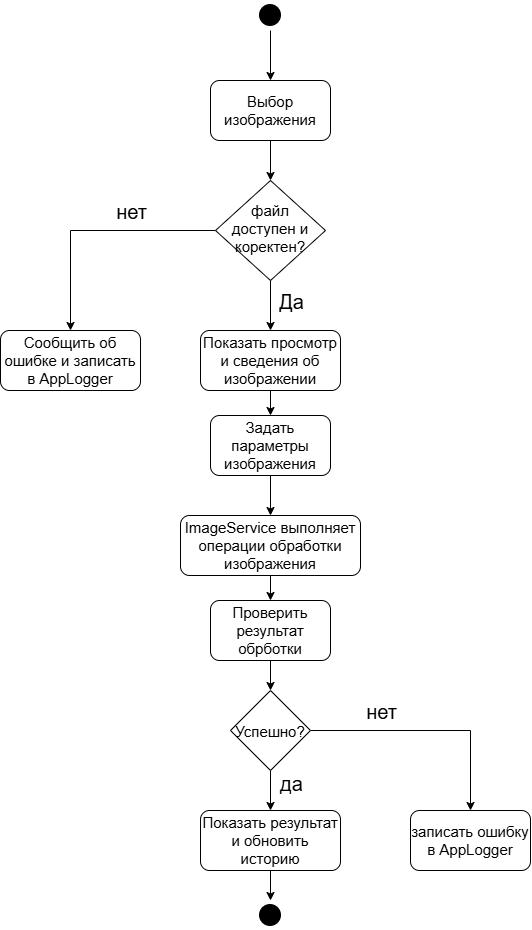

The diagram above was exported from draw.io. Its source (the exported page's mxGraphModel, read from the mxfile embedded in the PNG):
<mxGraphModel dx="1030" dy="623" grid="1" gridSize="10" guides="1" tooltips="1" connect="1" arrows="1" fold="1" page="1" pageScale="1" pageWidth="827" pageHeight="1169" math="0" shadow="0">
  <root>
    <mxCell id="0" />
    <mxCell id="1" parent="0" />
    <mxCell id="fkSFvyJNTNXjN6sjqWov-22" edge="1" parent="1" source="fkSFvyJNTNXjN6sjqWov-1" style="edgeStyle=orthogonalEdgeStyle;rounded=0;orthogonalLoop=1;jettySize=auto;html=1;entryX=0.5;entryY=0;entryDx=0;entryDy=0;defaultLabelBackgroundColor=page;" target="fkSFvyJNTNXjN6sjqWov-8">
      <mxGeometry relative="1" as="geometry" />
    </mxCell>
    <mxCell id="fkSFvyJNTNXjN6sjqWov-32" connectable="0" parent="fkSFvyJNTNXjN6sjqWov-22" style="edgeLabel;html=1;align=center;verticalAlign=middle;resizable=0;points=[];inheritText=fontFamily,fontColor,fontStyle,textOpacity,labelBorderColor,labelBorderWidth,labelBackgroundColor,defaultLabelBackgroundColor,labelPadding;defaultLabelBackgroundColor=page;fontSize=20;" value="нет" vertex="1">
      <mxGeometry relative="1" x="-0.3359" y="-4" as="geometry">
        <mxPoint x="-4" y="-16" as="offset" />
      </mxGeometry>
    </mxCell>
    <mxCell id="fkSFvyJNTNXjN6sjqWov-34" connectable="0" parent="fkSFvyJNTNXjN6sjqWov-22" style="edgeLabel;html=1;align=center;verticalAlign=middle;resizable=0;points=[];inheritText=fontFamily,fontColor,fontStyle,textOpacity,labelBorderColor,labelBorderWidth,labelBackgroundColor,defaultLabelBackgroundColor,labelPadding;fontSize=20;defaultLabelBackgroundColor=page;" value="Да" vertex="1">
      <mxGeometry relative="1" x="-0.3359" y="-4" as="geometry">
        <mxPoint x="156" y="74" as="offset" />
      </mxGeometry>
    </mxCell>
    <mxCell id="fkSFvyJNTNXjN6sjqWov-23" edge="1" parent="1" source="fkSFvyJNTNXjN6sjqWov-1" style="edgeStyle=orthogonalEdgeStyle;rounded=0;orthogonalLoop=1;jettySize=auto;html=1;entryX=0.5;entryY=0;entryDx=0;entryDy=0;defaultLabelBackgroundColor=page;" target="fkSFvyJNTNXjN6sjqWov-9">
      <mxGeometry relative="1" as="geometry" />
    </mxCell>
    <mxCell id="fkSFvyJNTNXjN6sjqWov-1" parent="1" style="rhombus;whiteSpace=wrap;html=1;shapeInside=1;fontSize=15;" value="файл доступен и коректен?" vertex="1">
      <mxGeometry height="100" width="110" x="325" y="190" as="geometry" />
    </mxCell>
    <mxCell id="fkSFvyJNTNXjN6sjqWov-28" edge="1" parent="1" source="fkSFvyJNTNXjN6sjqWov-3" style="edgeStyle=orthogonalEdgeStyle;rounded=0;orthogonalLoop=1;jettySize=auto;html=1;entryX=0.5;entryY=0;entryDx=0;entryDy=0;defaultLabelBackgroundColor=page;" target="fkSFvyJNTNXjN6sjqWov-17">
      <mxGeometry relative="1" as="geometry" />
    </mxCell>
    <mxCell id="fkSFvyJNTNXjN6sjqWov-35" connectable="0" parent="fkSFvyJNTNXjN6sjqWov-28" style="edgeLabel;html=1;align=center;verticalAlign=middle;resizable=0;points=[];inheritText=1;defaultLabelBackgroundColor=page;" value="&lt;font style=&quot;font-size: 20px;&quot;&gt;нет&lt;/font&gt;" vertex="1">
      <mxGeometry relative="1" x="-0.4173" y="1" as="geometry">
        <mxPoint y="-19" as="offset" />
      </mxGeometry>
    </mxCell>
    <mxCell id="fkSFvyJNTNXjN6sjqWov-29" edge="1" parent="1" source="fkSFvyJNTNXjN6sjqWov-3" style="edgeStyle=orthogonalEdgeStyle;rounded=0;orthogonalLoop=1;jettySize=auto;html=1;entryX=0.5;entryY=0;entryDx=0;entryDy=0;defaultLabelBackgroundColor=page;" target="fkSFvyJNTNXjN6sjqWov-16">
      <mxGeometry relative="1" as="geometry" />
    </mxCell>
    <mxCell id="fkSFvyJNTNXjN6sjqWov-36" connectable="0" parent="fkSFvyJNTNXjN6sjqWov-29" style="edgeLabel;html=1;align=center;verticalAlign=middle;resizable=0;points=[];inheritText=1;defaultLabelBackgroundColor=page;" value="&lt;font style=&quot;font-size: 20px;&quot;&gt;да&lt;/font&gt;" vertex="1">
      <mxGeometry relative="1" x="-0.3819" y="-2" as="geometry">
        <mxPoint x="22" as="offset" />
      </mxGeometry>
    </mxCell>
    <mxCell id="fkSFvyJNTNXjN6sjqWov-3" parent="1" style="rhombus;whiteSpace=wrap;html=1;shapeInside=1;fontSize=15;" value="Успешно?" vertex="1">
      <mxGeometry height="80" width="80" x="340" y="700" as="geometry" />
    </mxCell>
    <mxCell id="fkSFvyJNTNXjN6sjqWov-20" edge="1" parent="1" source="fkSFvyJNTNXjN6sjqWov-4" style="edgeStyle=orthogonalEdgeStyle;rounded=0;orthogonalLoop=1;jettySize=auto;html=1;defaultLabelBackgroundColor=page;" target="fkSFvyJNTNXjN6sjqWov-7">
      <mxGeometry relative="1" as="geometry" />
    </mxCell>
    <mxCell id="fkSFvyJNTNXjN6sjqWov-4" parent="1" style="ellipse;html=1;shape=startState;fillColor=#000000;strokeColor=none;" value="" vertex="1">
      <mxGeometry height="30" width="30" x="365" y="10" as="geometry" />
    </mxCell>
    <mxCell id="fkSFvyJNTNXjN6sjqWov-5" edge="1" parent="1" source="fkSFvyJNTNXjN6sjqWov-4" style="edgeStyle=orthogonalEdgeStyle;html=1;verticalAlign=bottom;endArrow=open;endSize=8;strokeColor=none;rounded=0;defaultLabelBackgroundColor=page;" value="">
      <mxGeometry relative="1" as="geometry">
        <mxPoint x="360" y="100" as="targetPoint" />
      </mxGeometry>
    </mxCell>
    <mxCell id="fkSFvyJNTNXjN6sjqWov-21" edge="1" parent="1" source="fkSFvyJNTNXjN6sjqWov-7" style="edgeStyle=orthogonalEdgeStyle;rounded=0;orthogonalLoop=1;jettySize=auto;html=1;entryX=0.5;entryY=0;entryDx=0;entryDy=0;defaultLabelBackgroundColor=page;" target="fkSFvyJNTNXjN6sjqWov-1">
      <mxGeometry relative="1" as="geometry" />
    </mxCell>
    <mxCell id="fkSFvyJNTNXjN6sjqWov-7" parent="1" style="rounded=1;whiteSpace=wrap;html=1;roundedPerimeter=1;" value="&lt;font style=&quot;font-size: 15px;&quot;&gt;Выбор изображения&lt;/font&gt;" vertex="1">
      <mxGeometry height="60" width="120" x="320" y="90" as="geometry" />
    </mxCell>
    <mxCell id="fkSFvyJNTNXjN6sjqWov-8" parent="1" style="rounded=1;whiteSpace=wrap;html=1;roundedPerimeter=1;fontSize=15;" value="Сообщить об ошибке и записать в AppLogger" vertex="1">
      <mxGeometry height="60" width="140" x="110" y="340" as="geometry" />
    </mxCell>
    <mxCell id="fkSFvyJNTNXjN6sjqWov-24" edge="1" parent="1" source="fkSFvyJNTNXjN6sjqWov-9" style="edgeStyle=orthogonalEdgeStyle;rounded=0;orthogonalLoop=1;jettySize=auto;html=1;entryX=0.5;entryY=0;entryDx=0;entryDy=0;defaultLabelBackgroundColor=page;" target="fkSFvyJNTNXjN6sjqWov-10">
      <mxGeometry relative="1" as="geometry" />
    </mxCell>
    <mxCell id="fkSFvyJNTNXjN6sjqWov-9" parent="1" style="rounded=1;whiteSpace=wrap;html=1;roundedPerimeter=1;fontSize=15;" value="Показать просмотр и сведения об изображении" vertex="1">
      <mxGeometry height="60" width="140" x="310" y="340" as="geometry" />
    </mxCell>
    <mxCell id="fkSFvyJNTNXjN6sjqWov-25" edge="1" parent="1" source="fkSFvyJNTNXjN6sjqWov-10" style="edgeStyle=orthogonalEdgeStyle;rounded=0;orthogonalLoop=1;jettySize=auto;html=1;entryX=0.5;entryY=0;entryDx=0;entryDy=0;defaultLabelBackgroundColor=page;" target="fkSFvyJNTNXjN6sjqWov-11">
      <mxGeometry relative="1" as="geometry" />
    </mxCell>
    <mxCell id="fkSFvyJNTNXjN6sjqWov-10" parent="1" style="rounded=1;whiteSpace=wrap;html=1;roundedPerimeter=1;fontSize=15;" value="Задать параметры изображения" vertex="1">
      <mxGeometry height="60" width="120" x="320" y="425" as="geometry" />
    </mxCell>
    <mxCell id="fkSFvyJNTNXjN6sjqWov-26" edge="1" parent="1" source="fkSFvyJNTNXjN6sjqWov-11" style="edgeStyle=orthogonalEdgeStyle;rounded=0;orthogonalLoop=1;jettySize=auto;html=1;entryX=0.5;entryY=0;entryDx=0;entryDy=0;defaultLabelBackgroundColor=page;" target="fkSFvyJNTNXjN6sjqWov-12">
      <mxGeometry relative="1" as="geometry" />
    </mxCell>
    <mxCell id="fkSFvyJNTNXjN6sjqWov-11" parent="1" style="rounded=1;whiteSpace=wrap;html=1;roundedPerimeter=1;fontSize=15;" value="ImageService выполняет операции обработки изображения" vertex="1">
      <mxGeometry height="60" width="180" x="290" y="525" as="geometry" />
    </mxCell>
    <mxCell id="fkSFvyJNTNXjN6sjqWov-27" edge="1" parent="1" source="fkSFvyJNTNXjN6sjqWov-12" style="edgeStyle=orthogonalEdgeStyle;rounded=0;orthogonalLoop=1;jettySize=auto;html=1;entryX=0.5;entryY=0;entryDx=0;entryDy=0;defaultLabelBackgroundColor=page;" target="fkSFvyJNTNXjN6sjqWov-3">
      <mxGeometry relative="1" as="geometry" />
    </mxCell>
    <mxCell id="fkSFvyJNTNXjN6sjqWov-12" parent="1" style="rounded=1;whiteSpace=wrap;html=1;roundedPerimeter=1;fontSize=15;" value="Проверить результат обрботки" vertex="1">
      <mxGeometry height="60" width="120" x="320" y="610" as="geometry" />
    </mxCell>
    <mxCell id="fkSFvyJNTNXjN6sjqWov-31" edge="1" parent="1" source="fkSFvyJNTNXjN6sjqWov-16" style="edgeStyle=orthogonalEdgeStyle;rounded=0;orthogonalLoop=1;jettySize=auto;html=1;entryX=0.5;entryY=0;entryDx=0;entryDy=0;defaultLabelBackgroundColor=page;" target="fkSFvyJNTNXjN6sjqWov-18">
      <mxGeometry relative="1" as="geometry" />
    </mxCell>
    <mxCell id="fkSFvyJNTNXjN6sjqWov-16" parent="1" style="rounded=1;whiteSpace=wrap;html=1;roundedPerimeter=1;fontSize=15;" value="Показать результат и обновить историю" vertex="1">
      <mxGeometry height="60" width="140" x="310" y="820" as="geometry" />
    </mxCell>
    <mxCell id="fkSFvyJNTNXjN6sjqWov-17" parent="1" style="rounded=1;whiteSpace=wrap;html=1;roundedPerimeter=1;fontSize=15;" value="записать ошибку в AppLogger" vertex="1">
      <mxGeometry height="60" width="120" x="520" y="820" as="geometry" />
    </mxCell>
    <mxCell id="fkSFvyJNTNXjN6sjqWov-18" parent="1" style="ellipse;html=1;shape=endState;fillColor=#000000;strokeColor=none;" value="" vertex="1">
      <mxGeometry height="30" width="30" x="365" y="910" as="geometry" />
    </mxCell>
  </root>
</mxGraphModel>